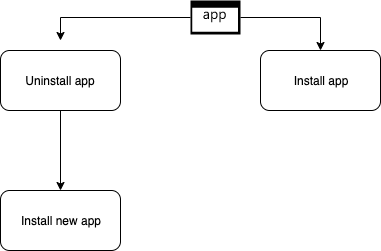

The diagram above was exported from draw.io. Its source (the exported page's mxGraphModel, read from the mxfile embedded in the PNG):
<mxGraphModel dx="786" dy="523" grid="1" gridSize="10" guides="1" tooltips="1" connect="1" arrows="1" fold="1" page="1" pageScale="1" pageWidth="850" pageHeight="1100" math="0" shadow="0">
  <root>
    <mxCell id="0" />
    <mxCell id="1" parent="0" />
    <mxCell id="5CloolrzsdCnBwCunaCP-3" value="" style="edgeStyle=orthogonalEdgeStyle;rounded=0;orthogonalLoop=1;jettySize=auto;html=1;" edge="1" parent="1" source="5CloolrzsdCnBwCunaCP-1">
      <mxGeometry relative="1" as="geometry">
        <mxPoint x="200" y="100" as="targetPoint" />
      </mxGeometry>
    </mxCell>
    <mxCell id="5CloolrzsdCnBwCunaCP-8" value="" style="edgeStyle=orthogonalEdgeStyle;rounded=0;orthogonalLoop=1;jettySize=auto;html=1;" edge="1" parent="1" source="5CloolrzsdCnBwCunaCP-1">
      <mxGeometry relative="1" as="geometry">
        <mxPoint x="460" y="110" as="targetPoint" />
      </mxGeometry>
    </mxCell>
    <mxCell id="5CloolrzsdCnBwCunaCP-1" value="" style="aspect=fixed;pointerEvents=1;shadow=0;dashed=0;html=1;strokeColor=none;labelPosition=center;verticalLabelPosition=bottom;verticalAlign=top;align=center;fillColor=#000000;shape=mxgraph.mscae.enterprise.application" vertex="1" parent="1">
      <mxGeometry x="330" y="60" width="50" height="34" as="geometry" />
    </mxCell>
    <mxCell id="5CloolrzsdCnBwCunaCP-6" value="" style="edgeStyle=orthogonalEdgeStyle;rounded=0;orthogonalLoop=1;jettySize=auto;html=1;" edge="1" parent="1" source="5CloolrzsdCnBwCunaCP-4" target="5CloolrzsdCnBwCunaCP-5">
      <mxGeometry relative="1" as="geometry" />
    </mxCell>
    <mxCell id="5CloolrzsdCnBwCunaCP-4" value="Uninstall app" style="rounded=1;whiteSpace=wrap;html=1;fillColor=#FFFFFF;" vertex="1" parent="1">
      <mxGeometry x="140" y="110" width="120" height="60" as="geometry" />
    </mxCell>
    <mxCell id="5CloolrzsdCnBwCunaCP-5" value="Install new app" style="rounded=1;whiteSpace=wrap;html=1;fillColor=#FFFFFF;" vertex="1" parent="1">
      <mxGeometry x="140" y="250" width="120" height="60" as="geometry" />
    </mxCell>
    <mxCell id="5CloolrzsdCnBwCunaCP-9" value="Install app" style="rounded=1;whiteSpace=wrap;html=1;fillColor=#FFFFFF;" vertex="1" parent="1">
      <mxGeometry x="400" y="110" width="120" height="60" as="geometry" />
    </mxCell>
  </root>
</mxGraphModel>